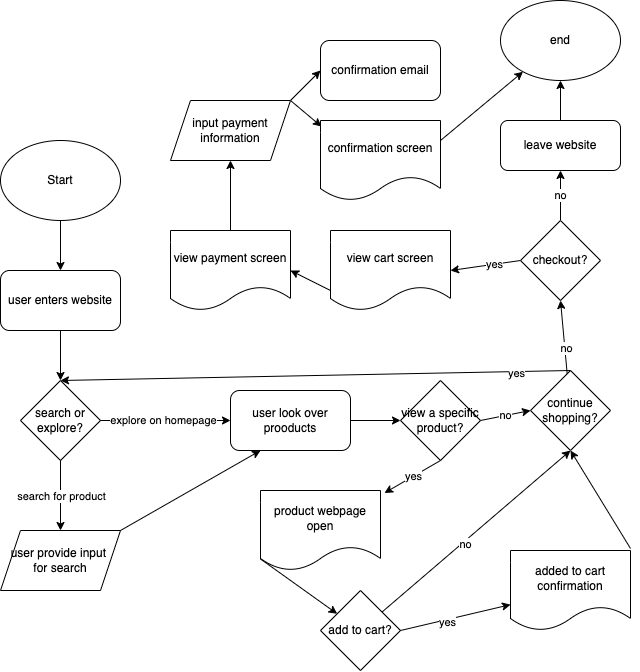

The diagram above was exported from draw.io. Its source (the exported page's mxGraphModel, read from the mxfile embedded in the PNG):
<mxGraphModel dx="1527" dy="672" grid="1" gridSize="10" guides="1" tooltips="1" connect="1" arrows="1" fold="1" page="1" pageScale="1" pageWidth="850" pageHeight="1100" math="0" shadow="0">
  <root>
    <mxCell id="0" />
    <mxCell id="1" parent="0" />
    <mxCell id="2" value="Start" style="ellipse;whiteSpace=wrap;html=1;" vertex="1" parent="1">
      <mxGeometry x="440" y="170" width="120" height="80" as="geometry" />
    </mxCell>
    <mxCell id="9" style="edgeStyle=none;html=1;" edge="1" parent="1" source="4">
      <mxGeometry relative="1" as="geometry">
        <mxPoint x="500" y="360" as="targetPoint" />
      </mxGeometry>
    </mxCell>
    <mxCell id="4" value="user enters website" style="rounded=1;whiteSpace=wrap;html=1;" vertex="1" parent="1">
      <mxGeometry x="440" y="300" width="120" height="60" as="geometry" />
    </mxCell>
    <mxCell id="5" value="" style="endArrow=classic;html=1;exitX=0.5;exitY=1;exitDx=0;exitDy=0;entryX=0.5;entryY=0;entryDx=0;entryDy=0;" edge="1" parent="1" source="2" target="4">
      <mxGeometry relative="1" as="geometry">
        <mxPoint x="770" y="270" as="sourcePoint" />
        <mxPoint x="870" y="270" as="targetPoint" />
      </mxGeometry>
    </mxCell>
    <mxCell id="7" value="search or explore?" style="rhombus;whiteSpace=wrap;html=1;" vertex="1" parent="1">
      <mxGeometry x="460" y="410" width="80" height="80" as="geometry" />
    </mxCell>
    <mxCell id="8" value="" style="endArrow=classic;html=1;exitX=0.5;exitY=1;exitDx=0;exitDy=0;" edge="1" parent="1" source="4" target="7">
      <mxGeometry relative="1" as="geometry">
        <mxPoint x="500" y="380" as="sourcePoint" />
        <mxPoint x="510" y="310" as="targetPoint" />
      </mxGeometry>
    </mxCell>
    <mxCell id="12" value="user look over prooducts" style="rounded=1;whiteSpace=wrap;html=1;" vertex="1" parent="1">
      <mxGeometry x="670" y="420" width="120" height="60" as="geometry" />
    </mxCell>
    <mxCell id="13" value="" style="endArrow=classic;html=1;exitX=0.5;exitY=1;exitDx=0;exitDy=0;" edge="1" parent="1" source="7">
      <mxGeometry relative="1" as="geometry">
        <mxPoint x="700" y="450" as="sourcePoint" />
        <mxPoint x="500" y="560" as="targetPoint" />
      </mxGeometry>
    </mxCell>
    <mxCell id="14" value="search for product" style="edgeLabel;resizable=0;html=1;align=center;verticalAlign=middle;" connectable="0" vertex="1" parent="13">
      <mxGeometry relative="1" as="geometry" />
    </mxCell>
    <mxCell id="17" value="" style="endArrow=classic;html=1;exitX=1;exitY=0.5;exitDx=0;exitDy=0;entryX=0;entryY=0.5;entryDx=0;entryDy=0;" edge="1" parent="1" source="7" target="12">
      <mxGeometry width="50" height="50" relative="1" as="geometry">
        <mxPoint x="550" y="460" as="sourcePoint" />
        <mxPoint x="600" y="410" as="targetPoint" />
      </mxGeometry>
    </mxCell>
    <mxCell id="18" value="explore on homepage" style="edgeLabel;html=1;align=center;verticalAlign=middle;resizable=0;points=[];" vertex="1" connectable="0" parent="17">
      <mxGeometry x="-0.06" y="2" relative="1" as="geometry">
        <mxPoint y="1" as="offset" />
      </mxGeometry>
    </mxCell>
    <mxCell id="20" value="user provide input &lt;br&gt;for search" style="shape=parallelogram;perimeter=parallelogramPerimeter;whiteSpace=wrap;html=1;fixedSize=1;" vertex="1" parent="1">
      <mxGeometry x="440" y="560" width="120" height="60" as="geometry" />
    </mxCell>
    <mxCell id="23" value="" style="endArrow=classic;html=1;exitX=1;exitY=0;exitDx=0;exitDy=0;entryX=0.25;entryY=1;entryDx=0;entryDy=0;" edge="1" parent="1" source="20" target="12">
      <mxGeometry width="50" height="50" relative="1" as="geometry">
        <mxPoint x="720" y="460" as="sourcePoint" />
        <mxPoint x="770" y="410" as="targetPoint" />
      </mxGeometry>
    </mxCell>
    <mxCell id="24" value="view a specific product?" style="rhombus;whiteSpace=wrap;html=1;" vertex="1" parent="1">
      <mxGeometry x="840" y="410" width="80" height="80" as="geometry" />
    </mxCell>
    <mxCell id="25" value="" style="endArrow=classic;html=1;exitX=1;exitY=0.5;exitDx=0;exitDy=0;entryX=0;entryY=0.5;entryDx=0;entryDy=0;" edge="1" parent="1" source="12" target="24">
      <mxGeometry width="50" height="50" relative="1" as="geometry">
        <mxPoint x="870" y="370" as="sourcePoint" />
        <mxPoint x="920" y="320" as="targetPoint" />
      </mxGeometry>
    </mxCell>
    <mxCell id="26" value="yes" style="endArrow=classic;html=1;exitX=0.5;exitY=1;exitDx=0;exitDy=0;entryX=1.033;entryY=0.031;entryDx=0;entryDy=0;entryPerimeter=0;" edge="1" parent="1" source="24" target="33">
      <mxGeometry width="50" height="50" relative="1" as="geometry">
        <mxPoint x="870" y="490" as="sourcePoint" />
        <mxPoint x="940" y="530" as="targetPoint" />
      </mxGeometry>
    </mxCell>
    <mxCell id="27" value="no" style="endArrow=classic;html=1;exitX=1;exitY=0.5;exitDx=0;exitDy=0;entryX=0;entryY=0.5;entryDx=0;entryDy=0;" edge="1" parent="1" source="24" target="28">
      <mxGeometry width="50" height="50" relative="1" as="geometry">
        <mxPoint x="970" y="490" as="sourcePoint" />
        <mxPoint x="970" y="450" as="targetPoint" />
      </mxGeometry>
    </mxCell>
    <mxCell id="28" value="continue shopping?" style="rhombus;whiteSpace=wrap;html=1;" vertex="1" parent="1">
      <mxGeometry x="970" y="400" width="80" height="80" as="geometry" />
    </mxCell>
    <mxCell id="30" value="added to cart confirmation" style="shape=document;whiteSpace=wrap;html=1;boundedLbl=1;" vertex="1" parent="1">
      <mxGeometry x="950" y="580" width="120" height="80" as="geometry" />
    </mxCell>
    <mxCell id="31" value="" style="endArrow=classic;html=1;exitX=1;exitY=-0.025;exitDx=0;exitDy=0;exitPerimeter=0;entryX=0.5;entryY=1;entryDx=0;entryDy=0;" edge="1" parent="1" source="30" target="28">
      <mxGeometry width="50" height="50" relative="1" as="geometry">
        <mxPoint x="1100" y="480" as="sourcePoint" />
        <mxPoint x="1150" y="430" as="targetPoint" />
      </mxGeometry>
    </mxCell>
    <mxCell id="33" value="product webpage open" style="shape=document;whiteSpace=wrap;html=1;boundedLbl=1;" vertex="1" parent="1">
      <mxGeometry x="700" y="520" width="120" height="80" as="geometry" />
    </mxCell>
    <mxCell id="34" value="" style="endArrow=classic;html=1;exitX=0;exitY=0.856;exitDx=0;exitDy=0;exitPerimeter=0;" edge="1" parent="1" source="33" target="35">
      <mxGeometry width="50" height="50" relative="1" as="geometry">
        <mxPoint x="1060" y="620" as="sourcePoint" />
        <mxPoint x="810" y="630" as="targetPoint" />
      </mxGeometry>
    </mxCell>
    <mxCell id="35" value="add to cart?" style="rhombus;whiteSpace=wrap;html=1;" vertex="1" parent="1">
      <mxGeometry x="760" y="620" width="80" height="80" as="geometry" />
    </mxCell>
    <mxCell id="36" value="" style="endArrow=classic;html=1;exitX=1;exitY=0.5;exitDx=0;exitDy=0;" edge="1" parent="1" source="35" target="30">
      <mxGeometry width="50" height="50" relative="1" as="geometry">
        <mxPoint x="1060" y="620" as="sourcePoint" />
        <mxPoint x="1110" y="570" as="targetPoint" />
      </mxGeometry>
    </mxCell>
    <mxCell id="37" value="yes" style="edgeLabel;html=1;align=center;verticalAlign=middle;resizable=0;points=[];" vertex="1" connectable="0" parent="36">
      <mxGeometry x="-0.1713" y="-2" relative="1" as="geometry">
        <mxPoint as="offset" />
      </mxGeometry>
    </mxCell>
    <mxCell id="38" value="" style="endArrow=classic;html=1;entryX=0.5;entryY=1;entryDx=0;entryDy=0;" edge="1" parent="1" source="35" target="28">
      <mxGeometry width="50" height="50" relative="1" as="geometry">
        <mxPoint x="1060" y="620" as="sourcePoint" />
        <mxPoint x="1110" y="570" as="targetPoint" />
      </mxGeometry>
    </mxCell>
    <mxCell id="39" value="no" style="edgeLabel;html=1;align=center;verticalAlign=middle;resizable=0;points=[];" vertex="1" connectable="0" parent="38">
      <mxGeometry x="-0.1411" y="-2" relative="1" as="geometry">
        <mxPoint as="offset" />
      </mxGeometry>
    </mxCell>
    <mxCell id="40" value="" style="endArrow=classic;html=1;entryX=0.5;entryY=0;entryDx=0;entryDy=0;exitX=0.5;exitY=0;exitDx=0;exitDy=0;" edge="1" parent="1" source="28" target="7">
      <mxGeometry width="50" height="50" relative="1" as="geometry">
        <mxPoint x="900" y="470" as="sourcePoint" />
        <mxPoint x="950" y="420" as="targetPoint" />
      </mxGeometry>
    </mxCell>
    <mxCell id="41" value="yes" style="edgeLabel;html=1;align=center;verticalAlign=middle;resizable=0;points=[];" vertex="1" connectable="0" parent="40">
      <mxGeometry x="-0.7842" y="1" relative="1" as="geometry">
        <mxPoint as="offset" />
      </mxGeometry>
    </mxCell>
    <mxCell id="42" value="" style="endArrow=classic;html=1;" edge="1" parent="1" source="28">
      <mxGeometry width="50" height="50" relative="1" as="geometry">
        <mxPoint x="1070" y="470" as="sourcePoint" />
        <mxPoint x="1000" y="330" as="targetPoint" />
      </mxGeometry>
    </mxCell>
    <mxCell id="43" value="no&lt;br&gt;" style="edgeLabel;html=1;align=center;verticalAlign=middle;resizable=0;points=[];" vertex="1" connectable="0" parent="42">
      <mxGeometry x="-0.2701" y="-1" relative="1" as="geometry">
        <mxPoint as="offset" />
      </mxGeometry>
    </mxCell>
    <mxCell id="50" value="no" style="edgeStyle=none;html=1;exitX=0.5;exitY=0;exitDx=0;exitDy=0;entryX=0.5;entryY=1;entryDx=0;entryDy=0;" edge="1" parent="1" source="45" target="47">
      <mxGeometry relative="1" as="geometry" />
    </mxCell>
    <mxCell id="53" style="edgeStyle=none;html=1;exitX=0;exitY=0.5;exitDx=0;exitDy=0;entryX=1;entryY=0.5;entryDx=0;entryDy=0;" edge="1" parent="1" source="45" target="57">
      <mxGeometry relative="1" as="geometry">
        <mxPoint x="880" y="280" as="targetPoint" />
      </mxGeometry>
    </mxCell>
    <mxCell id="54" value="yes" style="edgeLabel;html=1;align=center;verticalAlign=middle;resizable=0;points=[];" vertex="1" connectable="0" parent="53">
      <mxGeometry x="-0.2529" y="-1" relative="1" as="geometry">
        <mxPoint as="offset" />
      </mxGeometry>
    </mxCell>
    <mxCell id="45" value="checkout?" style="rhombus;whiteSpace=wrap;html=1;" vertex="1" parent="1">
      <mxGeometry x="960" y="250" width="80" height="80" as="geometry" />
    </mxCell>
    <mxCell id="49" style="edgeStyle=none;html=1;exitX=0.5;exitY=0;exitDx=0;exitDy=0;entryX=0.5;entryY=1;entryDx=0;entryDy=0;" edge="1" parent="1" source="47" target="48">
      <mxGeometry relative="1" as="geometry" />
    </mxCell>
    <mxCell id="47" value="leave website" style="rounded=1;whiteSpace=wrap;html=1;" vertex="1" parent="1">
      <mxGeometry x="940" y="150" width="120" height="50" as="geometry" />
    </mxCell>
    <mxCell id="48" value="end&lt;br&gt;" style="ellipse;whiteSpace=wrap;html=1;" vertex="1" parent="1">
      <mxGeometry x="940" y="30" width="120" height="80" as="geometry" />
    </mxCell>
    <mxCell id="56" style="edgeStyle=none;html=1;exitX=0;exitY=0.75;exitDx=0;exitDy=0;entryX=1;entryY=0.5;entryDx=0;entryDy=0;" edge="1" parent="1" source="57" target="58">
      <mxGeometry relative="1" as="geometry">
        <mxPoint x="760" y="250" as="sourcePoint" />
        <mxPoint x="733" y="245" as="targetPoint" />
      </mxGeometry>
    </mxCell>
    <mxCell id="57" value="view cart screen" style="shape=document;whiteSpace=wrap;html=1;boundedLbl=1;" vertex="1" parent="1">
      <mxGeometry x="770" y="260" width="120" height="80" as="geometry" />
    </mxCell>
    <mxCell id="61" style="edgeStyle=none;html=1;exitX=0.5;exitY=0;exitDx=0;exitDy=0;entryX=0.5;entryY=1;entryDx=0;entryDy=0;" edge="1" parent="1" source="58" target="60">
      <mxGeometry relative="1" as="geometry" />
    </mxCell>
    <mxCell id="58" value="view payment screen" style="shape=document;whiteSpace=wrap;html=1;boundedLbl=1;" vertex="1" parent="1">
      <mxGeometry x="610" y="260" width="120" height="80" as="geometry" />
    </mxCell>
    <mxCell id="65" style="edgeStyle=none;html=1;exitX=1;exitY=0;exitDx=0;exitDy=0;entryX=0;entryY=0.5;entryDx=0;entryDy=0;" edge="1" parent="1" source="60" target="64">
      <mxGeometry relative="1" as="geometry" />
    </mxCell>
    <mxCell id="67" style="edgeStyle=none;html=1;exitX=1;exitY=0;exitDx=0;exitDy=0;entryX=0.008;entryY=0.075;entryDx=0;entryDy=0;entryPerimeter=0;" edge="1" parent="1" source="60" target="62">
      <mxGeometry relative="1" as="geometry" />
    </mxCell>
    <mxCell id="60" value="input payment information" style="shape=parallelogram;perimeter=parallelogramPerimeter;whiteSpace=wrap;html=1;fixedSize=1;" vertex="1" parent="1">
      <mxGeometry x="610" y="130" width="120" height="60" as="geometry" />
    </mxCell>
    <mxCell id="68" style="edgeStyle=none;html=1;exitX=1;exitY=0.25;exitDx=0;exitDy=0;" edge="1" parent="1" source="62" target="48">
      <mxGeometry relative="1" as="geometry" />
    </mxCell>
    <mxCell id="62" value="confirmation screen" style="shape=document;whiteSpace=wrap;html=1;boundedLbl=1;" vertex="1" parent="1">
      <mxGeometry x="760" y="150" width="120" height="80" as="geometry" />
    </mxCell>
    <mxCell id="64" value="confirmation email" style="rounded=1;whiteSpace=wrap;html=1;" vertex="1" parent="1">
      <mxGeometry x="760" y="70" width="120" height="60" as="geometry" />
    </mxCell>
  </root>
</mxGraphModel>